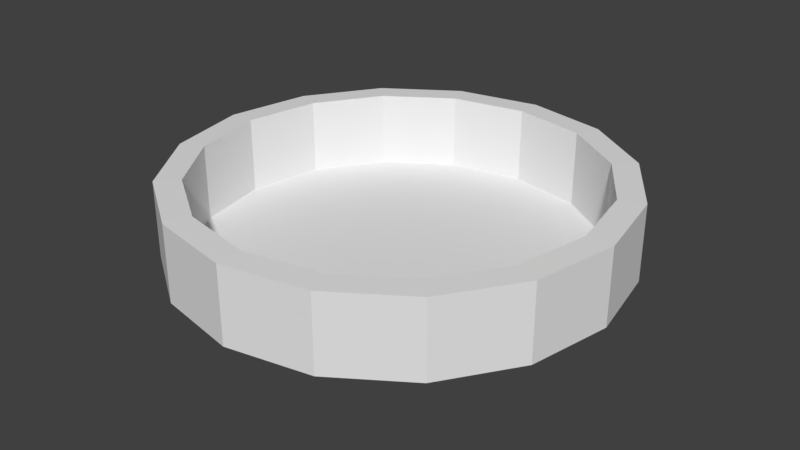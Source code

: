 # Source: petridish.blend  (saved by Blender 2.80.75; exported with 4.5.12 LTS)
import bpy
from mathutils import Matrix  # noqa: F401  (used for matrix-valued properties, if any)

bpy.ops.wm.read_factory_settings(use_empty=True)
scene = bpy.context.scene
scene.name = 'Scene'

# ---- collections
col_collection_1 = bpy.data.collections.new('Collection 1'); scene.collection.children.link(col_collection_1)

# ---- world
world_world = bpy.data.worlds.new('World'); scene.world = world_world
world_world.color = (0.05088, 0.05088, 0.05088)
world_world.use_sun_shadow = False
world_world.sun_shadow_jitter_overblur = 0.0
world_world.cycles.sampling_method = 'MANUAL'

# ---- meshes
me_cylinder = bpy.data.meshes.new('Cylinder')
me_cylinder.from_pydata([(9.401e-09, 0.7476, -1.0), (4.359e-09, 0.883, 1.83), (0.2861, 0.6907, -1.0), (0.3379, 0.8158, 1.83), (0.5287, 0.5287, -1.0), (0.6244, 0.6244, 1.83), (0.6907, 0.2861, -1.0), (0.8158, 0.3379, 1.83), (0.7476, -2.986e-08, -1.0), (0.883, -3.729e-08, 1.83), (0.6907, -0.2861, -1.0), (0.8158, -0.3379, 1.83), (0.5287, -0.5287, -1.0), (0.6244, -0.6244, 1.83), (0.2861, -0.6907, -1.0), (0.3379, -0.8158, 1.83), (1.223e-07, -0.7476, -1.0), (1.377e-07, -0.883, 1.83), (-0.2861, -0.6907, -1.0), (-0.3379, -0.8158, 1.83), (-0.5287, -0.5287, -1.0), (-0.6244, -0.6244, 1.83), (-0.6907, -0.2861, -1.0), (-0.8158, -0.3379, 1.83), (-0.7476, 1.174e-08, -1.0), (-0.883, 1.184e-08, 1.83), (-0.6907, 0.2861, -1.0), (-0.8158, 0.3379, 1.83), (-0.5287, 0.5287, -1.0), (-0.6244, 0.6244, 1.83), (-0.2861, 0.6907, -1.0), (-0.3379, 0.8158, 1.83), (0.0, 1.0, 1.811), (0.3827, 0.9239, 1.811), (0.7071, 0.7071, 1.811), (0.9239, 0.3827, 1.811), (1.0, -4.371e-08, 1.811), (0.9239, -0.3827, 1.811), (0.7071, -0.7071, 1.811), (0.3827, -0.9239, 1.811), (1.51e-07, -1.0, 1.811), (-0.3827, -0.9239, 1.811), (-0.7071, -0.7071, 1.811), (-0.9239, -0.3827, 1.811), (-1.0, 1.192e-08, 1.811), (-0.9239, 0.3827, 1.811), (-0.7071, 0.7071, 1.811), (-0.3827, 0.9239, 1.811), (0.3379, 0.8158, -0.1588), (4.764e-09, 0.883, -0.1588), (0.6244, 0.6244, -0.1588), (0.8158, 0.3379, -0.1588), (0.883, -3.729e-08, -0.1588), (0.8158, -0.3379, -0.1588), (0.6244, -0.6244, -0.1588), (0.3379, -0.8158, -0.1588), (1.381e-07, -0.883, -0.1588), (-0.3379, -0.8158, -0.1588), (-0.6244, -0.6244, -0.1588), (-0.8158, -0.3379, -0.1588), (-0.883, 1.184e-08, -0.1588), (-0.8158, 0.3379, -0.1588), (-0.6244, 0.6244, -0.1588), (-0.3379, 0.8158, -0.1588), (0.3379, 0.8158, 1.83), (4.359e-09, 0.883, 1.83), (0.0, 1.0, 1.811), (0.6244, 0.6244, 1.83), (0.8158, 0.3379, 1.83), (0.883, -3.729e-08, 1.83), (0.8158, -0.3379, 1.83), (0.6244, -0.6244, 1.83), (0.3379, -0.8158, 1.83), (1.377e-07, -0.883, 1.83), (-0.3379, -0.8158, 1.83), (-0.6244, -0.6244, 1.83), (-0.8158, -0.3379, 1.83), (-0.883, 1.184e-08, 1.83), (-0.8158, 0.3379, 1.83), (-0.6244, 0.6244, 1.83), (-0.3379, 0.8158, 1.83), (0.3827, 0.9239, 1.811), (0.7071, 0.7071, 1.811), (0.9239, 0.3827, 1.811), (1.0, -4.371e-08, 1.811), (0.9239, -0.3827, 1.811), (0.7071, -0.7071, 1.811), (0.3827, -0.9239, 1.811), (1.51e-07, -1.0, 1.811), (-0.3827, -0.9239, 1.811), (-0.7071, -0.7071, 1.811), (-0.9239, -0.3827, 1.811), (-1.0, 1.192e-08, 1.811), (-0.9239, 0.3827, 1.811), (-0.7071, 0.7071, 1.811), (-0.3827, 0.9239, 1.811), (0.3827, 0.9239, 0.4053), (0.7071, 0.7071, 0.4053), (0.9239, 0.3827, 0.4053), (1.0, -4.371e-08, 0.4053), (0.9239, -0.3827, 0.4053), (0.7071, -0.7071, 0.4053), (0.3827, -0.9239, 0.4053), (1.51e-07, -1.0, 0.4053), (-0.3827, -0.9239, 0.4053), (-0.7071, -0.7071, 0.4053), (-0.9239, -0.3827, 0.4053), (-1.0, 1.192e-08, 0.4053), (-0.9239, 0.3827, 0.4053), (-0.7071, 0.7071, 0.4053), (-0.3827, 0.9239, 0.4053), (0.0, 1.0, 0.4053), (0.3827, 0.9239, 0.4053), (0.3827, 0.9239, -0.1682), (0.7071, 0.7071, 0.4053), (0.7071, 0.7071, -0.1682), (0.9239, 0.3827, 0.4053), (0.9239, 0.3827, -0.1682), (1.0, -4.371e-08, 0.4053), (1.0, -4.371e-08, -0.1682), (0.9239, -0.3827, 0.4053), (0.9239, -0.3827, -0.1682), (0.7071, -0.7071, 0.4053), (0.7071, -0.7071, -0.1682), (0.3827, -0.9239, 0.4053), (0.3827, -0.9239, -0.1682), (1.51e-07, -1.0, 0.4053), (1.51e-07, -1.0, -0.1682), (-0.3827, -0.9239, 0.4053), (-0.3827, -0.9239, -0.1682), (-0.7071, -0.7071, 0.4053), (-0.7071, -0.7071, -0.1682), (-0.9239, -0.3827, 0.4053), (-0.9239, -0.3827, -0.1682), (-1.0, 1.192e-08, 0.4053), (-1.0, 1.192e-08, -0.1682), (-0.9239, 0.3827, 0.4053), (-0.9239, 0.3827, -0.1682), (-0.7071, 0.7071, 0.4053), (-0.7071, 0.7071, -0.1682), (-0.3827, 0.9239, 0.4053), (-0.3827, 0.9239, -0.1682), (0.0, 1.0, -0.1682), (0.0, 1.0, 0.4053)], [], [(9, 11, 70, 69), (45, 44, 92, 93), (17, 19, 74, 73), (46, 45, 93, 94), (33, 32, 66, 81), (47, 46, 94, 95), (25, 27, 78, 77), (7, 9, 69, 68), (34, 33, 81, 82), (32, 47, 95, 66), (35, 34, 82, 83), (15, 17, 73, 72), (36, 35, 83, 84), (23, 25, 77, 76), (37, 36, 84, 85), (5, 7, 68, 67), (0, 2, 4, 6, 8, 10, 12, 14, 16, 18, 20, 22, 24, 26, 28, 30), (110, 47, 32, 111), (109, 46, 47, 110), (108, 45, 46, 109), (107, 44, 45, 108), (106, 43, 44, 107), (105, 42, 43, 106), (104, 41, 42, 105), (103, 40, 41, 104), (102, 39, 40, 103), (101, 38, 39, 102), (100, 37, 38, 101), (99, 36, 37, 100), (98, 35, 36, 99), (97, 34, 35, 98), (96, 33, 34, 97), (111, 32, 33, 96), (48, 49, 63, 62, 61, 60, 59, 58, 57, 56, 55, 54, 53, 52, 51, 50), (17, 15, 55, 56), (3, 1, 49, 48), (27, 25, 60, 61), (13, 11, 53, 54), (23, 21, 58, 59), (1, 31, 63, 49), (9, 7, 51, 52), (19, 17, 56, 57), (29, 27, 61, 62), (5, 3, 48, 50), (15, 13, 54, 55), (25, 23, 59, 60), (11, 9, 52, 53), (21, 19, 57, 58), (31, 29, 62, 63), (66, 65, 64, 81), (81, 64, 67, 82), (82, 67, 68, 83), (83, 68, 69, 84), (84, 69, 70, 85), (85, 70, 71, 86), (86, 71, 72, 87), (87, 72, 73, 88), (88, 73, 74, 89), (89, 74, 75, 90), (90, 75, 76, 91), (91, 76, 77, 92), (92, 77, 78, 93), (93, 78, 79, 94), (94, 79, 80, 95), (95, 80, 65, 66), (27, 29, 79, 78), (44, 43, 91, 92), (1, 3, 64, 65), (43, 42, 90, 91), (19, 21, 75, 74), (42, 41, 89, 90), (11, 13, 71, 70), (29, 31, 80, 79), (41, 40, 88, 89), (40, 39, 87, 88), (3, 5, 67, 64), (21, 23, 76, 75), (39, 38, 86, 87), (13, 15, 72, 71), (31, 1, 65, 80), (38, 37, 85, 86), (143, 111, 96, 112), (112, 96, 97, 114), (114, 97, 98, 116), (116, 98, 99, 118), (118, 99, 100, 120), (120, 100, 101, 122), (122, 101, 102, 124), (124, 102, 103, 126), (126, 103, 104, 128), (128, 104, 105, 130), (130, 105, 106, 132), (132, 106, 107, 134), (134, 107, 108, 136), (136, 108, 109, 138), (138, 109, 110, 140), (140, 110, 111, 143), (30, 141, 142, 0), (141, 140, 143, 142), (28, 139, 141, 30), (139, 138, 140, 141), (26, 137, 139, 28), (137, 136, 138, 139), (24, 135, 137, 26), (135, 134, 136, 137), (22, 133, 135, 24), (133, 132, 134, 135), (20, 131, 133, 22), (131, 130, 132, 133), (18, 129, 131, 20), (129, 128, 130, 131), (16, 127, 129, 18), (127, 126, 128, 129), (14, 125, 127, 16), (125, 124, 126, 127), (12, 123, 125, 14), (123, 122, 124, 125), (10, 121, 123, 12), (121, 120, 122, 123), (8, 119, 121, 10), (119, 118, 120, 121), (6, 117, 119, 8), (117, 116, 118, 119), (4, 115, 117, 6), (115, 114, 116, 117), (2, 113, 115, 4), (113, 112, 114, 115), (0, 142, 113, 2), (142, 143, 112, 113), (7, 5, 50, 51)])
me_cylinder.use_remesh_preserve_volume = False
me_cylinder.use_remesh_preserve_attributes = False
me_cylinder.use_mirror_vertex_groups = False
me_cylinder.update()

# ---- objects
ob_cylinder = bpy.data.objects.new('Cylinder', me_cylinder)

# ---- transforms, parenting, visibility, modifiers, constraints
ob_cylinder.location = (0.0, 0.0, 0.0)
ob_cylinder.scale = (1.0, 1.0, 0.1739)
ob_cylinder.lineart.crease_threshold = 0.0

# ---- collection membership
col_collection_1.objects.link(ob_cylinder)

# ---- scene / render settings (as saved in the file)
scene.frame_start = 1; scene.frame_end = 250; scene.frame_set(1)
scene.render.engine = 'BLENDER_EEVEE_NEXT'
scene.render.resolution_percentage = 50
scene.render.dither_intensity = 0.0
scene.cycles.use_denoising = False
scene.cycles.samples = 128
scene.cycles.sampling_pattern = 'TABULATED_SOBOL'
scene.cycles.use_adaptive_sampling = False
scene.cycles.use_light_tree = False
scene.cycles.blur_glossy = 0.0
scene.cycles.sample_clamp_indirect = 0.0
scene.view_settings.view_transform = 'Standard'
bpy.context.view_layer.update()

# ---- added for rendering (the .blend has no active camera and no usable light): camera, sun
cam_auto = bpy.data.cameras.new('AutoCamera')
cam_auto.lens = 50.0
cam_auto.sensor_width = 36.0
cam_auto.clip_end = 1000.0
ob_auto_camera = bpy.data.objects.new('AutoCamera', cam_auto)
scene.collection.objects.link(ob_auto_camera)
ob_auto_camera.location = (2.65622, -3.18746, 2.19709)
ob_auto_camera.rotation_euler = (1.09748, -7.21219e-08, 0.694738)
scene.camera = ob_auto_camera
light_auto_sun = bpy.data.lights.new('AutoSun', 'SUN')
light_auto_sun.energy = 3.0
light_auto_sun.angle = 0.0523599
ob_auto_sun = bpy.data.objects.new('AutoSun', light_auto_sun)
scene.collection.objects.link(ob_auto_sun)
ob_auto_sun.rotation_euler = (0.872665, 0.174533, 0.523599)
bpy.context.view_layer.update()
